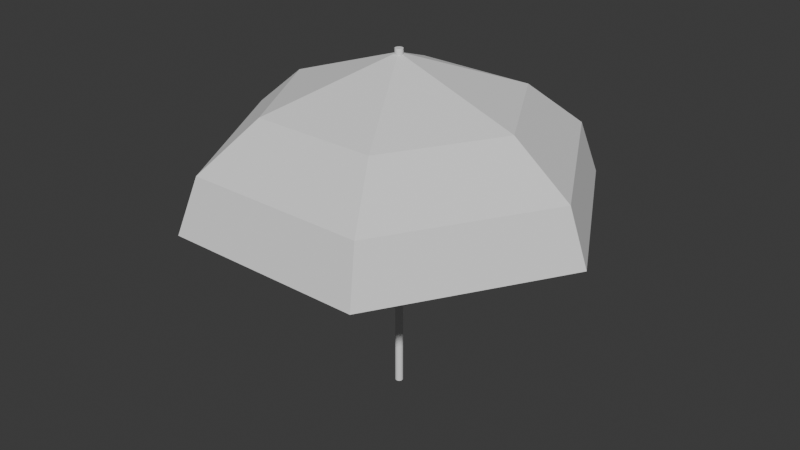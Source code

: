 # Source: umbrella.blend  (saved by Blender 4.5.87; exported with 4.5.12 LTS)
import bpy
from mathutils import Matrix  # noqa: F401  (used for matrix-valued properties, if any)

bpy.ops.wm.read_factory_settings(use_empty=True)
scene = bpy.context.scene
scene.name = 'Scene'

# ---- collections
col_collection = bpy.data.collections.new('Collection'); scene.collection.children.link(col_collection)

# ---- world
world_world = bpy.data.worlds.new('World'); scene.world = world_world
world_world.use_nodes = True; world_world.node_tree.nodes.clear()
_N = world_world.node_tree.nodes; _L = world_world.node_tree.links
n0 = _N.new('ShaderNodeOutputWorld'); n0.name = 'World Output'; n0.location = (200, 100)
n1 = _N.new('ShaderNodeBackground'); n1.name = 'Background'; n1.location = (-200, 100)
n1.inputs[0].default_value = (0.05088, 0.05088, 0.05088, 1.0)
_L.new(n1.outputs[0], n0.inputs[0])
n0.is_active_output = True
world_world.color = (0.05088, 0.05088, 0.05088)
world_world.sun_shadow_jitter_overblur = 0.0

# ---- meshes
me_cylinder = bpy.data.meshes.new('Cylinder')
me_cylinder.from_pydata([(-0.002304, 0.9552, -1.108), (-0.002304, 0.9552, 0.8923), (0.1928, 0.936, -1.108), (0.1928, 0.936, 0.8923), (0.3804, 0.8791, -1.108), (0.3804, 0.8791, 0.8923), (0.5533, 0.7867, -1.108), (0.5533, 0.7867, 0.8923), (0.7048, 0.6623, -1.108), (0.7048, 0.6623, 0.8923), (0.8292, 0.5108, -1.108), (0.8292, 0.5108, 0.8923), (0.9216, 0.3379, -1.108), (0.9216, 0.3379, 0.8923), (0.9785, 0.1503, -1.108), (0.9785, 0.1503, 0.8923), (0.9977, -0.04481, -1.108), (0.9977, -0.04481, 0.8923), (0.9785, -0.2399, -1.108), (0.9785, -0.2399, 0.8923), (0.9216, -0.4275, -1.108), (0.9216, -0.4275, 0.8923), (0.8292, -0.6004, -1.108), (0.8292, -0.6004, 0.8923), (0.7048, -0.7519, -1.108), (0.7048, -0.7519, 0.8923), (0.5533, -0.8763, -1.108), (0.5533, -0.8763, 0.8923), (0.3804, -0.9687, -1.108), (0.3804, -0.9687, 0.8923), (0.1928, -1.026, -1.108), (0.1928, -1.026, 0.8923), (-0.002304, -1.045, -1.108), (-0.002304, -1.045, 0.8923), (-0.1974, -1.026, -1.108), (-0.1974, -1.026, 0.8923), (-0.385, -0.9687, -1.108), (-0.385, -0.9687, 0.8923), (-0.5579, -0.8763, -1.108), (-0.5579, -0.8763, 0.8923), (-0.7094, -0.7519, -1.108), (-0.7094, -0.7519, 0.8923), (-0.8338, -0.6004, -1.108), (-0.8338, -0.6004, 0.8923), (-0.9262, -0.4275, -1.108), (-0.9262, -0.4275, 0.8923), (-0.9831, -0.2399, -1.108), (-0.9831, -0.2399, 0.8923), (-1.002, -0.04481, -1.108), (-1.002, -0.04481, 0.8923), (-0.9831, 0.1503, -1.108), (-0.9831, 0.1503, 0.8923), (-0.9262, 0.3379, -1.108), (-0.9262, 0.3379, 0.8923), (-0.8338, 0.5108, -1.108), (-0.8338, 0.5108, 0.8923), (-0.7094, 0.6623, -1.108), (-0.7094, 0.6623, 0.8923), (-0.5579, 0.7867, -1.108), (-0.5579, 0.7867, 0.8923), (-0.385, 0.8791, -1.108), (-0.385, 0.8791, 0.8923), (-0.1974, 0.936, -1.108), (-0.1974, 0.936, 0.8923), (-0.2239, 0.002562, 0.8708), (-16.59, -27.92, 0.6139), (-32.26, 0.7129, 0.6139), (25.26, -45.41, 0.03864), (-15.52, 28.41, 0.6139), (16.37, 27.85, 0.6139), (51.9, -0.6452, 0.03864), (-22.39, 41.5, 0.3506), (-46.82, 1.084, 0.3506), (-26.65, -45.05, 0.03864), (-23.95, -40.7, 0.3506), (31.93, -0.4856, 0.6139), (-52.02, 1.295, 0.03864), (46.86, -0.665, 0.3506), (15.48, -28.14, 0.6139), (-24.92, 46.13, 0.03864), (22.85, -41.02, 0.3506), (24.15, 40.69, 0.3506), (26.7, 45.23, 0.03864)], [], [(0, 1, 3, 2), (2, 3, 5, 4), (4, 5, 7, 6), (6, 7, 9, 8), (8, 9, 11, 10), (10, 11, 13, 12), (12, 13, 15, 14), (14, 15, 17, 16), (16, 17, 19, 18), (18, 19, 21, 20), (20, 21, 23, 22), (22, 23, 25, 24), (24, 25, 27, 26), (26, 27, 29, 28), (28, 29, 31, 30), (30, 31, 33, 32), (32, 33, 35, 34), (34, 35, 37, 36), (36, 37, 39, 38), (38, 39, 41, 40), (40, 41, 43, 42), (42, 43, 45, 44), (44, 45, 47, 46), (46, 47, 49, 48), (48, 49, 51, 50), (50, 51, 53, 52), (52, 53, 55, 54), (54, 55, 57, 56), (56, 57, 59, 58), (58, 59, 61, 60), (3, 1, 63, 61, 59, 57, 55, 53, 51, 49, 47, 45, 43, 41, 39, 37, 35, 33, 31, 29, 27, 25, 23, 21, 19, 17, 15, 13, 11, 9, 7, 5), (60, 61, 63, 62), (62, 63, 1, 0), (0, 2, 4, 6, 8, 10, 12, 14, 16, 18, 20, 22, 24, 26, 28, 30, 32, 34, 36, 38, 40, 42, 44, 46, 48, 50, 52, 54, 56, 58, 60, 62), (64, 65, 66), (64, 68, 69), (64, 66, 68), (64, 69, 75), (64, 75, 78), (64, 78, 65), (78, 75, 77, 80), (69, 68, 71, 81), (65, 78, 80, 74), (68, 66, 72, 71), (75, 69, 81, 77), (66, 65, 74, 72), (77, 81, 82, 70), (80, 77, 70, 67), (72, 74, 73, 76), (74, 80, 67, 73), (81, 71, 79, 82), (71, 72, 76, 79)])
_uv = me_cylinder.uv_layers.new(name='UVMap')
_uv.uv.foreach_set('vector', [1.0, 0.5, 1.0, 1.0, 0.9688, 1.0, 0.9688, 0.5, 0.9688, 0.5, 0.9688, 1.0, 0.9375, 1.0, 0.9375, 0.5, 0.9375, 0.5, 0.9375, 1.0, 0.9062, 1.0, 0.9062, 0.5, 0.9062, 0.5, 0.9062, 1.0, 0.875, 1.0, 0.875, 0.5, 0.875, 0.5, 0.875, 1.0, 0.8438, 1.0, 0.8438, 0.5, 0.8438, 0.5, 0.8438, 1.0, 0.8125, 1.0, 0.8125, 0.5, 0.8125, 0.5, 0.8125, 1.0, 0.7812, 1.0, 0.7812, 0.5, 0.7812, 0.5, 0.7812, 1.0, 0.75, 1.0, 0.75, 0.5, 0.75, 0.5, 0.75, 1.0, 0.7188, 1.0, 0.7188, 0.5, 0.7188, 0.5, 0.7188, 1.0, 0.6875, 1.0, 0.6875, 0.5, 0.6875, 0.5, 0.6875, 1.0, 0.6562, 1.0, 0.6562, 0.5, 0.6562, 0.5, 0.6562, 1.0, 0.625, 1.0, 0.625, 0.5, 0.625, 0.5, 0.625, 1.0, 0.5938, 1.0, 0.5938, 0.5, 0.5938, 0.5, 0.5938, 1.0, 0.5625, 1.0, 0.5625, 0.5, 0.5625, 0.5, 0.5625, 1.0, 0.5312, 1.0, 0.5312, 0.5, 0.5312, 0.5, 0.5312, 1.0, 0.5, 1.0, 0.5, 0.5, 0.5, 0.5, 0.5, 1.0, 0.4688, 1.0, 0.4688, 0.5, 0.4688, 0.5, 0.4688, 1.0, 0.4375, 1.0, 0.4375, 0.5, 0.4375, 0.5, 0.4375, 1.0, 0.4062, 1.0, 0.4062, 0.5, 0.4062, 0.5, 0.4062, 1.0, 0.375, 1.0, 0.375, 0.5, 0.375, 0.5, 0.375, 1.0, 0.3438, 1.0, 0.3438, 0.5, 0.3438, 0.5, 0.3438, 1.0, 0.3125, 1.0, 0.3125, 0.5, 0.3125, 0.5, 0.3125, 1.0, 0.2812, 1.0, 0.2812, 0.5, 0.2812, 0.5, 0.2812, 1.0, 0.25, 1.0, 0.25, 0.5, 0.25, 0.5, 0.25, 1.0, 0.2188, 1.0, 0.2188, 0.5, 0.2188, 0.5, 0.2188, 1.0, 0.1875, 1.0, 0.1875, 0.5, 0.1875, 0.5, 0.1875, 1.0, 0.1562, 1.0, 0.1562, 0.5, 0.1562, 0.5, 0.1562, 1.0, 0.125, 1.0, 0.125, 0.5, 0.125, 0.5, 0.125, 1.0, 0.09375, 1.0, 0.09375, 0.5, 0.09375, 0.5, 0.09375, 1.0, 0.0625, 1.0, 0.0625, 0.5, 0.2968, 0.4854, 0.25, 0.49, 0.2032, 0.4854, 0.1582, 0.4717, 0.1167, 0.4496, 0.08029, 0.4197, 0.05045, 0.3833, 0.02827, 0.3418, 0.01461, 0.2968, 0.01, 0.25, 0.01461, 0.2032, 0.02827, 0.1582, 0.05045, 0.1167, 0.08029, 0.08029, 0.1167, 0.05045, 0.1582, 0.02827, 0.2032, 0.01461, 0.25, 0.01, 0.2968, 0.01461, 0.3418, 0.02827, 0.3833, 0.05045, 0.4197, 0.08029, 0.4496, 0.1167, 0.4717, 0.1582, 0.4854, 0.2032, 0.49, 0.25, 0.4854, 0.2968, 0.4717, 0.3418, 0.4496, 0.3833, 0.4197, 0.4197, 0.3833, 0.4496, 0.3418, 0.4717, 0.0625, 0.5, 0.0625, 1.0, 0.03125, 1.0, 0.03125, 0.5, 0.03125, 0.5, 0.03125, 1.0, 0.0, 1.0, 0.0, 0.5, 0.75, 0.49, 0.7968, 0.4854, 0.8418, 0.4717, 0.8833, 0.4496, 0.9197, 0.4197, 0.9496, 0.3833, 0.9717, 0.3418, 0.9854, 0.2968, 0.99, 0.25, 0.9854, 0.2032, 0.9717, 0.1582, 0.9496, 0.1167, 0.9197, 0.08029, 0.8833, 0.05045, 0.8418, 0.02827, 0.7968, 0.01461, 0.75, 0.01, 0.7032, 0.01461, 0.6582, 0.02827, 0.6167, 0.05045, 0.5803, 0.08029, 0.5504, 0.1167, 0.5283, 0.1582, 0.5146, 0.2032, 0.51, 0.25, 0.5146, 0.2968, 0.5283, 0.3418, 0.5504, 0.3833, 0.5803, 0.4197, 0.6167, 0.4496, 0.6582, 0.4717, 0.7032, 0.4854, 0.0, 0.0, 0.0, 0.0, 0.0, 0.0, 0.0, 0.0, 0.0, 0.0, 0.0, 0.0, 0.0, 0.0, 0.0, 0.0, 0.0, 0.0, 0.0, 0.0, 0.0, 0.0, 0.0, 0.0, 0.0, 0.0, 0.0, 0.0, 0.0, 0.0, 0.0, 0.0, 0.0, 0.0, 0.0, 0.0, 0.0, 0.0, 0.0, 0.0, 0.0, 0.0, 0.0, 0.0, 0.0, 0.0, 0.0, 0.0, 0.0, 0.0, 0.0, 0.0, 0.0, 0.0, 0.0, 0.0, 0.0, 0.0, 0.0, 0.0, 0.0, 0.0, 0.0, 0.0, 0.0, 0.0, 0.0, 0.0, 0.0, 0.0, 0.0, 0.0, 0.0, 0.0, 0.0, 0.0, 0.0, 0.0, 0.0, 0.0, 0.0, 0.0, 0.0, 0.0, 0.0, 0.0, 0.0, 0.0, 0.0, 0.0, 0.0, 0.0, 0.0, 0.0, 0.0, 0.0, 0.0, 0.0, 0.0, 0.0, 0.0, 0.0, 0.0, 0.0, 0.0, 0.0, 0.0, 0.0, 0.0, 0.0, 0.0, 0.0, 0.0, 0.0, 0.0, 0.0, 0.0, 0.0, 0.0, 0.0, 0.0, 0.0, 0.0, 0.0, 0.0, 0.0, 0.0, 0.0, 0.0, 0.0, 0.0, 0.0])
me_cylinder.update()

# ---- objects
ob_cylinder = bpy.data.objects.new('Cylinder', me_cylinder)

# ---- transforms, parenting, visibility, modifiers, constraints
ob_cylinder.location = (0.0, 0.0, 0.0)
ob_cylinder.scale = (0.1939, 0.1939, 8.599)

# ---- collection membership
col_collection.objects.link(ob_cylinder)

# ---- scene / render settings (as saved in the file)
scene.frame_start = 1; scene.frame_end = 250; scene.frame_set(1)
scene.render.engine = 'BLENDER_EEVEE_NEXT'
bpy.context.view_layer.update()

# ---- added for rendering (the .blend has no active camera and no usable light): camera, sun
cam_auto = bpy.data.cameras.new('AutoCamera')
cam_auto.lens = 50.0
cam_auto.sensor_width = 36.0
cam_auto.clip_end = 1000.0
ob_auto_camera = bpy.data.objects.new('AutoCamera', cam_auto)
scene.collection.objects.link(ob_auto_camera)
ob_auto_camera.location = (29.486, -35.3276, 22.6724)
ob_auto_camera.rotation_euler = (1.09748, -7.21219e-08, 0.694738)
scene.camera = ob_auto_camera
light_auto_sun = bpy.data.lights.new('AutoSun', 'SUN')
light_auto_sun.energy = 3.0
light_auto_sun.angle = 0.0523599
ob_auto_sun = bpy.data.objects.new('AutoSun', light_auto_sun)
scene.collection.objects.link(ob_auto_sun)
ob_auto_sun.rotation_euler = (0.872665, 0.174533, 0.523599)
bpy.context.view_layer.update()
